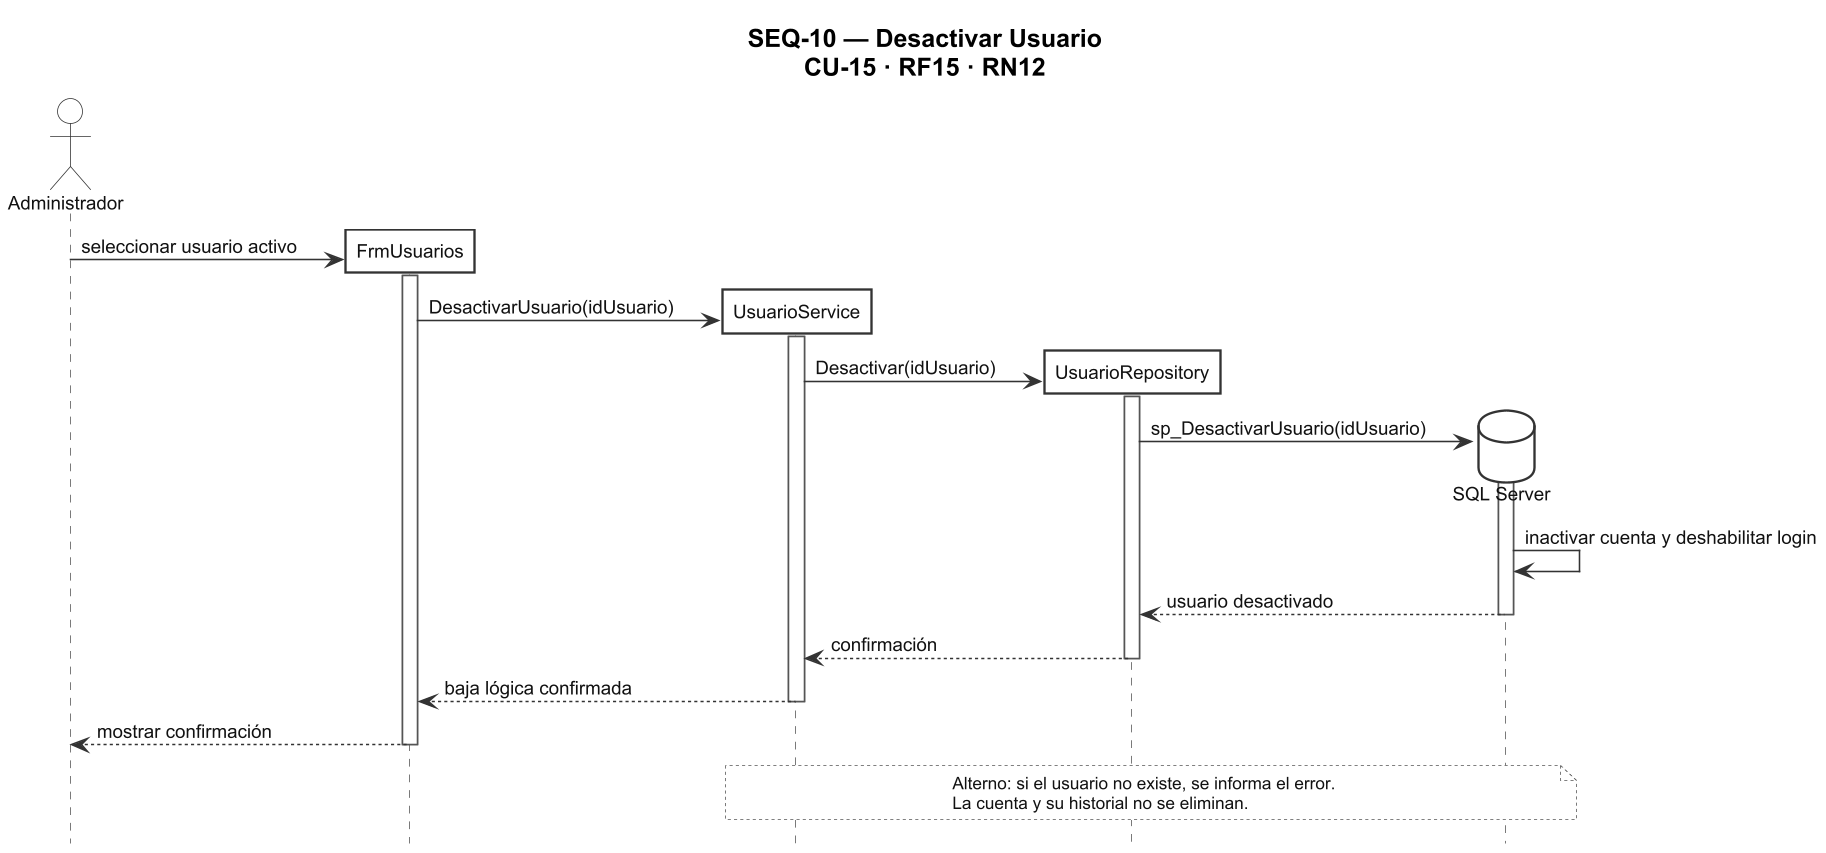

The diagram above was rendered by PlantUML. Its source (embedded in the PNG):
@startuml SEQ-10_Desactivar_Usuario
skinparamlocked dpi 150
title SEQ-10 — Desactivar Usuario\nCU-15 · RF15 · RN12

skinparam backgroundColor #FFFFFF
skinparam shadowing false
skinparam roundCorner 0
skinparam DefaultFontName Arial
skinparam DefaultFontSize 12
skinparam DefaultFontColor #000000
skinparam TitleFontName Arial
skinparam TitleFontSize 16
skinparam TitleFontColor #000000
skinparam ActorBackgroundColor #FFFFFF
skinparam ActorBorderColor #333333
skinparam ActorFontColor #111111
skinparam ParticipantBackgroundColor #FFFFFF
skinparam ParticipantBorderColor #333333
skinparam ParticipantBorderThickness 1.5
skinparam ParticipantFontColor #111111
skinparam ParticipantPadding 14
skinparam DatabaseBackgroundColor #FFFFFF
skinparam DatabaseBorderColor #333333
skinparam DatabaseFontColor #111111
skinparam SequenceLifeLineBorderColor #555555
skinparam SequenceLifeLineBackgroundColor #FFFFFF
skinparam ArrowColor #333333
skinparam ArrowFontColor #111111
skinparam ArrowFontName Arial
skinparam ArrowFontSize 12
skinparam NoteBackgroundColor #FFFFFF
skinparam NoteBorderColor #555555
skinparam NoteFontColor #111111
skinparam NoteFontName Arial
skinparam NoteFontSize 11
skinparam responseMessageBelowArrow true
skinparam maxMessageSize 220
hide footbox

<style>
note {
  LineStyle 2
  BackgroundColor #FFFFFF
  LineColor #555555
  FontColor #111111
  FontName Arial
  FontSize 11
}
</style>

actor "Administrador" as Actor

create participant "FrmUsuarios" as Frm
Actor -> Frm : seleccionar usuario activo
activate Frm

create participant "UsuarioService" as Svc
Frm -> Svc : DesactivarUsuario(idUsuario)
activate Svc

create participant "UsuarioRepository" as Repo
Svc -> Repo : Desactivar(idUsuario)
activate Repo

create database "SQL Server" as DB
Repo -> DB : sp_DesactivarUsuario(idUsuario)
activate DB
DB -> DB : inactivar cuenta y deshabilitar login
DB --> Repo : usuario desactivado
deactivate DB
Repo --> Svc : confirmación
deactivate Repo
Svc --> Frm : baja lógica confirmada
deactivate Svc
Frm --> Actor : mostrar confirmación
deactivate Frm

note over Svc, DB
  Alterno: si el usuario no existe, se informa el error.
  La cuenta y su historial no se eliminan.
end note

@enduml